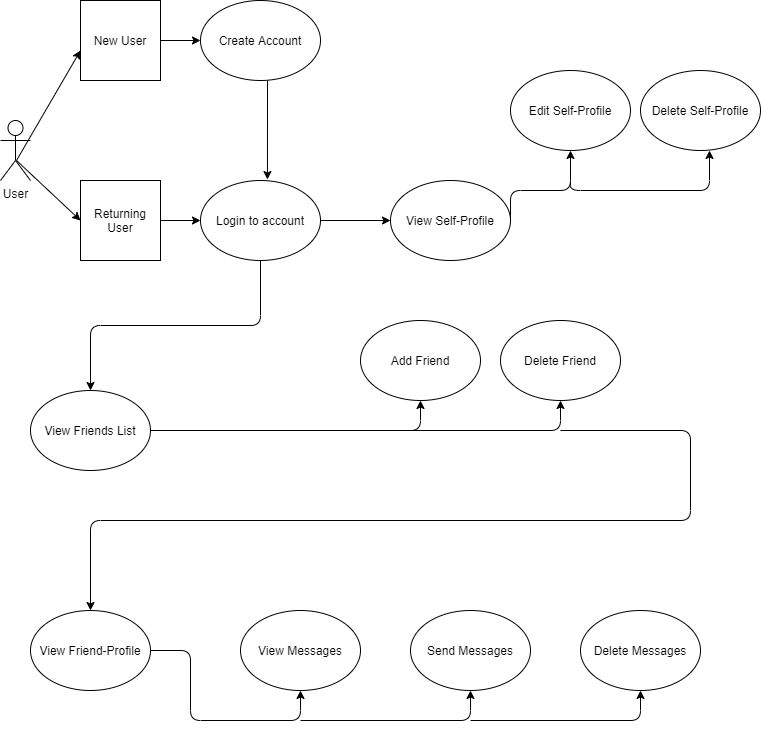

The diagram above was exported from draw.io. Its source (the exported page's mxGraphModel, read from the mxfile embedded in the PNG):
<mxGraphModel dx="1422" dy="713" grid="1" gridSize="10" guides="1" tooltips="1" connect="1" arrows="1" fold="1" page="1" pageScale="1" pageWidth="850" pageHeight="1100" math="0" shadow="0">
  <root>
    <mxCell id="0" />
    <mxCell id="1" parent="0" />
    <mxCell id="vwjkaCQV8qFBWvpvOgww-1" value="User" style="shape=umlActor;verticalLabelPosition=bottom;labelBackgroundColor=#ffffff;verticalAlign=top;html=1;outlineConnect=0;" parent="1" vertex="1">
      <mxGeometry x="90" y="260" width="30" height="60" as="geometry" />
    </mxCell>
    <mxCell id="vwjkaCQV8qFBWvpvOgww-5" value="Returning User" style="whiteSpace=wrap;html=1;aspect=fixed;" parent="1" vertex="1">
      <mxGeometry x="170" y="320" width="80" height="80" as="geometry" />
    </mxCell>
    <mxCell id="vwjkaCQV8qFBWvpvOgww-6" value="New User" style="whiteSpace=wrap;html=1;aspect=fixed;" parent="1" vertex="1">
      <mxGeometry x="170" y="140" width="80" height="80" as="geometry" />
    </mxCell>
    <mxCell id="vwjkaCQV8qFBWvpvOgww-7" value="Create Account" style="ellipse;whiteSpace=wrap;html=1;" parent="1" vertex="1">
      <mxGeometry x="290" y="140" width="120" height="80" as="geometry" />
    </mxCell>
    <mxCell id="vwjkaCQV8qFBWvpvOgww-8" value="Login to account" style="ellipse;whiteSpace=wrap;html=1;" parent="1" vertex="1">
      <mxGeometry x="290" y="320" width="120" height="80" as="geometry" />
    </mxCell>
    <mxCell id="vwjkaCQV8qFBWvpvOgww-14" value="" style="endArrow=classic;html=1;" parent="1" edge="1">
      <mxGeometry width="50" height="50" relative="1" as="geometry">
        <mxPoint x="106" y="300" as="sourcePoint" />
        <mxPoint x="170" y="190" as="targetPoint" />
      </mxGeometry>
    </mxCell>
    <mxCell id="vwjkaCQV8qFBWvpvOgww-15" value="" style="endArrow=classic;html=1;entryX=0;entryY=0.5;entryDx=0;entryDy=0;" parent="1" target="vwjkaCQV8qFBWvpvOgww-7" edge="1">
      <mxGeometry width="50" height="50" relative="1" as="geometry">
        <mxPoint x="250" y="180" as="sourcePoint" />
        <mxPoint x="290" y="150" as="targetPoint" />
      </mxGeometry>
    </mxCell>
    <mxCell id="vwjkaCQV8qFBWvpvOgww-16" value="" style="endArrow=classic;html=1;entryX=0.558;entryY=-0.012;entryDx=0;entryDy=0;entryPerimeter=0;" parent="1" target="vwjkaCQV8qFBWvpvOgww-8" edge="1">
      <mxGeometry width="50" height="50" relative="1" as="geometry">
        <mxPoint x="357" y="220" as="sourcePoint" />
        <mxPoint x="410" y="170" as="targetPoint" />
      </mxGeometry>
    </mxCell>
    <mxCell id="vwjkaCQV8qFBWvpvOgww-17" value="" style="endArrow=classic;html=1;entryX=0;entryY=0.5;entryDx=0;entryDy=0;exitX=0.533;exitY=0.667;exitDx=0;exitDy=0;exitPerimeter=0;" parent="1" source="vwjkaCQV8qFBWvpvOgww-1" target="vwjkaCQV8qFBWvpvOgww-5" edge="1">
      <mxGeometry width="50" height="50" relative="1" as="geometry">
        <mxPoint x="100" y="360" as="sourcePoint" />
        <mxPoint x="150" y="310" as="targetPoint" />
      </mxGeometry>
    </mxCell>
    <mxCell id="vwjkaCQV8qFBWvpvOgww-18" value="" style="endArrow=classic;html=1;entryX=0;entryY=0.5;entryDx=0;entryDy=0;" parent="1" target="vwjkaCQV8qFBWvpvOgww-8" edge="1">
      <mxGeometry width="50" height="50" relative="1" as="geometry">
        <mxPoint x="250" y="360" as="sourcePoint" />
        <mxPoint x="300" y="310" as="targetPoint" />
      </mxGeometry>
    </mxCell>
    <mxCell id="vwjkaCQV8qFBWvpvOgww-19" value="View Self-Profile" style="ellipse;whiteSpace=wrap;html=1;" parent="1" vertex="1">
      <mxGeometry x="480" y="320" width="120" height="80" as="geometry" />
    </mxCell>
    <mxCell id="vwjkaCQV8qFBWvpvOgww-20" value="Edit Self-Profile" style="ellipse;whiteSpace=wrap;html=1;" parent="1" vertex="1">
      <mxGeometry x="600" y="210" width="120" height="80" as="geometry" />
    </mxCell>
    <mxCell id="vwjkaCQV8qFBWvpvOgww-21" value="Delete Self-Profile" style="ellipse;whiteSpace=wrap;html=1;" parent="1" vertex="1">
      <mxGeometry x="730" y="210" width="120" height="80" as="geometry" />
    </mxCell>
    <mxCell id="vwjkaCQV8qFBWvpvOgww-22" value="" style="endArrow=classic;html=1;entryX=0;entryY=0.5;entryDx=0;entryDy=0;" parent="1" target="vwjkaCQV8qFBWvpvOgww-19" edge="1">
      <mxGeometry width="50" height="50" relative="1" as="geometry">
        <mxPoint x="410" y="360" as="sourcePoint" />
        <mxPoint x="460" y="310" as="targetPoint" />
      </mxGeometry>
    </mxCell>
    <mxCell id="vwjkaCQV8qFBWvpvOgww-23" value="" style="endArrow=classic;html=1;edgeStyle=orthogonalEdgeStyle;" parent="1" target="vwjkaCQV8qFBWvpvOgww-20" edge="1">
      <mxGeometry width="50" height="50" relative="1" as="geometry">
        <mxPoint x="600" y="359.5" as="sourcePoint" />
        <mxPoint x="670" y="359.5" as="targetPoint" />
        <Array as="points">
          <mxPoint x="600" y="330" />
          <mxPoint x="660" y="330" />
        </Array>
      </mxGeometry>
    </mxCell>
    <mxCell id="vwjkaCQV8qFBWvpvOgww-27" value="" style="endArrow=classic;html=1;edgeStyle=orthogonalEdgeStyle;exitX=0.5;exitY=1;exitDx=0;exitDy=0;" parent="1" source="vwjkaCQV8qFBWvpvOgww-8" target="vwjkaCQV8qFBWvpvOgww-28" edge="1">
      <mxGeometry width="50" height="50" relative="1" as="geometry">
        <mxPoint x="400" y="520" as="sourcePoint" />
        <mxPoint x="160" y="550" as="targetPoint" />
      </mxGeometry>
    </mxCell>
    <mxCell id="vwjkaCQV8qFBWvpvOgww-28" value="View Friends List" style="ellipse;whiteSpace=wrap;html=1;" parent="1" vertex="1">
      <mxGeometry x="120" y="530" width="120" height="80" as="geometry" />
    </mxCell>
    <mxCell id="vwjkaCQV8qFBWvpvOgww-29" value="" style="endArrow=classic;html=1;exitX=1;exitY=0.5;exitDx=0;exitDy=0;edgeStyle=orthogonalEdgeStyle;entryX=0.5;entryY=1;entryDx=0;entryDy=0;" parent="1" source="vwjkaCQV8qFBWvpvOgww-28" target="vwjkaCQV8qFBWvpvOgww-30" edge="1">
      <mxGeometry width="50" height="50" relative="1" as="geometry">
        <mxPoint x="400" y="520" as="sourcePoint" />
        <mxPoint x="330" y="570" as="targetPoint" />
      </mxGeometry>
    </mxCell>
    <mxCell id="vwjkaCQV8qFBWvpvOgww-30" value="Add Friend" style="ellipse;whiteSpace=wrap;html=1;" parent="1" vertex="1">
      <mxGeometry x="450" y="460" width="120" height="80" as="geometry" />
    </mxCell>
    <mxCell id="vwjkaCQV8qFBWvpvOgww-31" value="Delete Friend" style="ellipse;whiteSpace=wrap;html=1;" parent="1" vertex="1">
      <mxGeometry x="590" y="460" width="120" height="80" as="geometry" />
    </mxCell>
    <mxCell id="vwjkaCQV8qFBWvpvOgww-32" value="View Friend-Profile" style="ellipse;whiteSpace=wrap;html=1;" parent="1" vertex="1">
      <mxGeometry x="120" y="750" width="120" height="80" as="geometry" />
    </mxCell>
    <mxCell id="vwjkaCQV8qFBWvpvOgww-33" value="" style="endArrow=classic;html=1;entryX=0.5;entryY=1;entryDx=0;entryDy=0;edgeStyle=orthogonalEdgeStyle;" parent="1" target="vwjkaCQV8qFBWvpvOgww-31" edge="1">
      <mxGeometry width="50" height="50" relative="1" as="geometry">
        <mxPoint x="340" y="570" as="sourcePoint" />
        <mxPoint x="450" y="470" as="targetPoint" />
      </mxGeometry>
    </mxCell>
    <mxCell id="vwjkaCQV8qFBWvpvOgww-34" value="" style="endArrow=classic;html=1;edgeStyle=orthogonalEdgeStyle;entryX=0.5;entryY=0;entryDx=0;entryDy=0;" parent="1" target="vwjkaCQV8qFBWvpvOgww-32" edge="1">
      <mxGeometry width="50" height="50" relative="1" as="geometry">
        <mxPoint x="650" y="570" as="sourcePoint" />
        <mxPoint x="680" y="620" as="targetPoint" />
        <Array as="points">
          <mxPoint x="780" y="570" />
          <mxPoint x="780" y="660" />
          <mxPoint x="180" y="660" />
        </Array>
      </mxGeometry>
    </mxCell>
    <mxCell id="vwjkaCQV8qFBWvpvOgww-35" value="" style="endArrow=classic;html=1;edgeStyle=orthogonalEdgeStyle;entryX=0.5;entryY=1;entryDx=0;entryDy=0;exitX=1;exitY=0.5;exitDx=0;exitDy=0;" parent="1" source="vwjkaCQV8qFBWvpvOgww-32" target="vwjkaCQV8qFBWvpvOgww-36" edge="1">
      <mxGeometry width="50" height="50" relative="1" as="geometry">
        <mxPoint x="250" y="790" as="sourcePoint" />
        <mxPoint x="290" y="860" as="targetPoint" />
        <Array as="points">
          <mxPoint x="280" y="790" />
          <mxPoint x="280" y="860" />
          <mxPoint x="390" y="860" />
        </Array>
      </mxGeometry>
    </mxCell>
    <mxCell id="vwjkaCQV8qFBWvpvOgww-36" value="View Messages" style="ellipse;whiteSpace=wrap;html=1;" parent="1" vertex="1">
      <mxGeometry x="330" y="750" width="120" height="80" as="geometry" />
    </mxCell>
    <mxCell id="vwjkaCQV8qFBWvpvOgww-37" value="Send Messages" style="ellipse;whiteSpace=wrap;html=1;" parent="1" vertex="1">
      <mxGeometry x="500" y="750" width="120" height="80" as="geometry" />
    </mxCell>
    <mxCell id="vwjkaCQV8qFBWvpvOgww-38" value="Delete Messages" style="ellipse;whiteSpace=wrap;html=1;" parent="1" vertex="1">
      <mxGeometry x="670" y="750" width="120" height="80" as="geometry" />
    </mxCell>
    <mxCell id="vwjkaCQV8qFBWvpvOgww-39" value="" style="endArrow=classic;html=1;edgeStyle=orthogonalEdgeStyle;entryX=0.5;entryY=1;entryDx=0;entryDy=0;" parent="1" target="vwjkaCQV8qFBWvpvOgww-37" edge="1">
      <mxGeometry width="50" height="50" relative="1" as="geometry">
        <mxPoint x="390" y="860" as="sourcePoint" />
        <mxPoint x="560" y="860" as="targetPoint" />
      </mxGeometry>
    </mxCell>
    <mxCell id="vwjkaCQV8qFBWvpvOgww-40" value="" style="endArrow=classic;html=1;edgeStyle=orthogonalEdgeStyle;entryX=0.5;entryY=1;entryDx=0;entryDy=0;" parent="1" target="vwjkaCQV8qFBWvpvOgww-38" edge="1">
      <mxGeometry width="50" height="50" relative="1" as="geometry">
        <mxPoint x="560" y="860" as="sourcePoint" />
        <mxPoint x="730" y="860" as="targetPoint" />
      </mxGeometry>
    </mxCell>
    <mxCell id="vwjkaCQV8qFBWvpvOgww-41" value="" style="endArrow=classic;html=1;edgeStyle=orthogonalEdgeStyle;entryX=0.575;entryY=1;entryDx=0;entryDy=0;entryPerimeter=0;" parent="1" target="vwjkaCQV8qFBWvpvOgww-21" edge="1">
      <mxGeometry width="50" height="50" relative="1" as="geometry">
        <mxPoint x="660" y="320" as="sourcePoint" />
        <mxPoint x="800" y="320" as="targetPoint" />
        <Array as="points">
          <mxPoint x="660" y="330" />
          <mxPoint x="799" y="330" />
        </Array>
      </mxGeometry>
    </mxCell>
  </root>
</mxGraphModel>